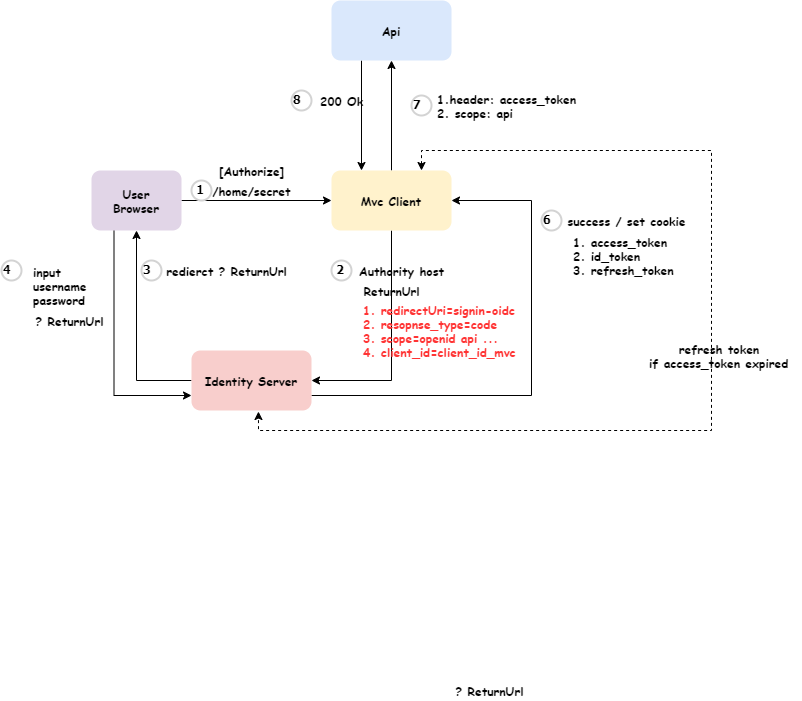

The diagram above was exported from draw.io. Its source (the exported page's mxGraphModel, read from the mxfile embedded in the PNG):
<mxGraphModel dx="2272" dy="762" grid="1" gridSize="10" guides="1" tooltips="1" connect="1" arrows="1" fold="1" page="1" pageScale="1" pageWidth="850" pageHeight="1100" math="0" shadow="0">
  <root>
    <mxCell id="EKQTuJzcfZFkUUAWfcM1-0" />
    <mxCell id="EKQTuJzcfZFkUUAWfcM1-1" parent="EKQTuJzcfZFkUUAWfcM1-0" />
    <mxCell id="mU7clk5bf6NLE3HzLpV1-6" style="edgeStyle=orthogonalEdgeStyle;rounded=0;orthogonalLoop=1;jettySize=auto;html=1;exitX=0.5;exitY=1;exitDx=0;exitDy=0;entryX=1;entryY=0.5;entryDx=0;entryDy=0;fontFamily=Comic Sans MS;fontStyle=1" edge="1" parent="EKQTuJzcfZFkUUAWfcM1-1" source="jMwTqFRzABZpvoiI1aPU-0" target="mU7clk5bf6NLE3HzLpV1-1">
      <mxGeometry relative="1" as="geometry" />
    </mxCell>
    <mxCell id="mU7clk5bf6NLE3HzLpV1-22" style="edgeStyle=orthogonalEdgeStyle;rounded=0;orthogonalLoop=1;jettySize=auto;html=1;exitX=0.5;exitY=0;exitDx=0;exitDy=0;fontFamily=Comic Sans MS;fontStyle=1" edge="1" parent="EKQTuJzcfZFkUUAWfcM1-1" source="jMwTqFRzABZpvoiI1aPU-0" target="mU7clk5bf6NLE3HzLpV1-20">
      <mxGeometry relative="1" as="geometry" />
    </mxCell>
    <mxCell id="mU7clk5bf6NLE3HzLpV1-30" style="edgeStyle=orthogonalEdgeStyle;rounded=0;orthogonalLoop=1;jettySize=auto;html=1;exitX=0.75;exitY=0;exitDx=0;exitDy=0;entryX=0.558;entryY=1.017;entryDx=0;entryDy=0;entryPerimeter=0;fontFamily=Comic Sans MS;startArrow=classic;startFill=1;dashed=1;fontStyle=1" edge="1" parent="EKQTuJzcfZFkUUAWfcM1-1" source="jMwTqFRzABZpvoiI1aPU-0" target="mU7clk5bf6NLE3HzLpV1-1">
      <mxGeometry relative="1" as="geometry">
        <Array as="points">
          <mxPoint x="200" y="170" />
          <mxPoint x="490" y="170" />
          <mxPoint x="490" y="450" />
          <mxPoint x="37" y="450" />
        </Array>
      </mxGeometry>
    </mxCell>
    <mxCell id="jMwTqFRzABZpvoiI1aPU-0" value="Mvc Client" style="rounded=1;whiteSpace=wrap;html=1;fontFamily=Comic Sans MS;fillColor=#fff2cc;strokeColor=none;fontStyle=1" vertex="1" parent="EKQTuJzcfZFkUUAWfcM1-1">
      <mxGeometry x="110" y="190" width="120" height="60" as="geometry" />
    </mxCell>
    <mxCell id="jMwTqFRzABZpvoiI1aPU-3" style="edgeStyle=orthogonalEdgeStyle;rounded=0;orthogonalLoop=1;jettySize=auto;html=1;fontFamily=Comic Sans MS;fontStyle=1" edge="1" parent="EKQTuJzcfZFkUUAWfcM1-1" source="jMwTqFRzABZpvoiI1aPU-2" target="jMwTqFRzABZpvoiI1aPU-0">
      <mxGeometry relative="1" as="geometry" />
    </mxCell>
    <mxCell id="mU7clk5bf6NLE3HzLpV1-13" style="edgeStyle=orthogonalEdgeStyle;rounded=0;orthogonalLoop=1;jettySize=auto;html=1;exitX=0.25;exitY=1;exitDx=0;exitDy=0;entryX=0;entryY=0.75;entryDx=0;entryDy=0;fontFamily=Comic Sans MS;fontStyle=1" edge="1" parent="EKQTuJzcfZFkUUAWfcM1-1" source="jMwTqFRzABZpvoiI1aPU-2" target="mU7clk5bf6NLE3HzLpV1-1">
      <mxGeometry relative="1" as="geometry" />
    </mxCell>
    <mxCell id="jMwTqFRzABZpvoiI1aPU-2" value="User&lt;br&gt;Browser" style="rounded=1;whiteSpace=wrap;html=1;fontFamily=Comic Sans MS;fillColor=#e1d5e7;strokeColor=none;fontStyle=1" vertex="1" parent="EKQTuJzcfZFkUUAWfcM1-1">
      <mxGeometry x="-130" y="190" width="90" height="60" as="geometry" />
    </mxCell>
    <mxCell id="jMwTqFRzABZpvoiI1aPU-4" value="/home/secret" style="text;html=1;align=center;verticalAlign=middle;resizable=0;points=[];autosize=1;strokeColor=none;fontFamily=Comic Sans MS;fontStyle=1" vertex="1" parent="EKQTuJzcfZFkUUAWfcM1-1">
      <mxGeometry x="-15" y="200" width="90" height="20" as="geometry" />
    </mxCell>
    <mxCell id="mU7clk5bf6NLE3HzLpV1-0" value="[Authorize]" style="text;html=1;align=center;verticalAlign=middle;resizable=0;points=[];autosize=1;strokeColor=none;fontFamily=Comic Sans MS;fontStyle=1" vertex="1" parent="EKQTuJzcfZFkUUAWfcM1-1">
      <mxGeometry x="-10" y="180" width="80" height="20" as="geometry" />
    </mxCell>
    <mxCell id="mU7clk5bf6NLE3HzLpV1-3" style="edgeStyle=orthogonalEdgeStyle;rounded=0;orthogonalLoop=1;jettySize=auto;html=1;exitX=0;exitY=0.5;exitDx=0;exitDy=0;entryX=0.5;entryY=1;entryDx=0;entryDy=0;fontFamily=Comic Sans MS;fontStyle=1" edge="1" parent="EKQTuJzcfZFkUUAWfcM1-1" source="mU7clk5bf6NLE3HzLpV1-1" target="jMwTqFRzABZpvoiI1aPU-2">
      <mxGeometry relative="1" as="geometry" />
    </mxCell>
    <mxCell id="mU7clk5bf6NLE3HzLpV1-16" style="edgeStyle=orthogonalEdgeStyle;rounded=0;orthogonalLoop=1;jettySize=auto;html=1;exitX=1;exitY=0.75;exitDx=0;exitDy=0;entryX=1;entryY=0.5;entryDx=0;entryDy=0;fontFamily=Comic Sans MS;fontStyle=1" edge="1" parent="EKQTuJzcfZFkUUAWfcM1-1" source="mU7clk5bf6NLE3HzLpV1-1" target="jMwTqFRzABZpvoiI1aPU-0">
      <mxGeometry relative="1" as="geometry">
        <Array as="points">
          <mxPoint x="310" y="415" />
          <mxPoint x="310" y="220" />
        </Array>
      </mxGeometry>
    </mxCell>
    <mxCell id="mU7clk5bf6NLE3HzLpV1-1" value="Identity Server" style="rounded=1;whiteSpace=wrap;html=1;fontFamily=Comic Sans MS;fillColor=#f8cecc;strokeColor=none;fontStyle=1" vertex="1" parent="EKQTuJzcfZFkUUAWfcM1-1">
      <mxGeometry x="-30" y="370" width="120" height="60" as="geometry" />
    </mxCell>
    <mxCell id="mU7clk5bf6NLE3HzLpV1-2" value="1" style="ellipse;whiteSpace=wrap;html=1;aspect=fixed;strokeWidth=2;fontFamily=Tahoma;spacingBottom=4;spacingRight=2;strokeColor=#d3d3d3;fontStyle=1" vertex="1" parent="EKQTuJzcfZFkUUAWfcM1-1">
      <mxGeometry x="-30" y="200" width="20" height="20" as="geometry" />
    </mxCell>
    <mxCell id="mU7clk5bf6NLE3HzLpV1-4" value="2" style="ellipse;whiteSpace=wrap;html=1;aspect=fixed;strokeWidth=2;fontFamily=Tahoma;spacingBottom=4;spacingRight=2;strokeColor=#d3d3d3;fontStyle=1" vertex="1" parent="EKQTuJzcfZFkUUAWfcM1-1">
      <mxGeometry x="110" y="280" width="20" height="20" as="geometry" />
    </mxCell>
    <mxCell id="mU7clk5bf6NLE3HzLpV1-7" value="Authority host" style="text;html=1;align=center;verticalAlign=middle;resizable=0;points=[];autosize=1;strokeColor=none;fontFamily=Comic Sans MS;fontStyle=1" vertex="1" parent="EKQTuJzcfZFkUUAWfcM1-1">
      <mxGeometry x="130" y="280" width="100" height="20" as="geometry" />
    </mxCell>
    <mxCell id="mU7clk5bf6NLE3HzLpV1-9" value="ReturnUrl" style="text;html=1;align=center;verticalAlign=middle;resizable=0;points=[];autosize=1;strokeColor=none;fontFamily=Comic Sans MS;fontStyle=1" vertex="1" parent="EKQTuJzcfZFkUUAWfcM1-1">
      <mxGeometry x="135" y="300" width="70" height="20" as="geometry" />
    </mxCell>
    <mxCell id="mU7clk5bf6NLE3HzLpV1-10" value="1. redirectUri=signin-oidc&lt;br&gt;2. resopnse_type=code&lt;br&gt;3. scope=openid api ...&lt;br&gt;4. client_id=client_id_mvc" style="text;html=1;align=left;verticalAlign=middle;resizable=0;points=[];autosize=1;strokeColor=none;fontFamily=Comic Sans MS;fontColor=#FF3333;fontStyle=1" vertex="1" parent="EKQTuJzcfZFkUUAWfcM1-1">
      <mxGeometry x="140" y="320" width="170" height="60" as="geometry" />
    </mxCell>
    <mxCell id="mU7clk5bf6NLE3HzLpV1-11" value="redierct ? ReturnUrl" style="text;html=1;align=center;verticalAlign=middle;resizable=0;points=[];autosize=1;strokeColor=none;fontFamily=Comic Sans MS;fontStyle=1" vertex="1" parent="EKQTuJzcfZFkUUAWfcM1-1">
      <mxGeometry x="-65" y="280" width="140" height="20" as="geometry" />
    </mxCell>
    <mxCell id="mU7clk5bf6NLE3HzLpV1-12" value="3" style="ellipse;whiteSpace=wrap;html=1;aspect=fixed;strokeWidth=2;fontFamily=Tahoma;spacingBottom=4;spacingRight=2;strokeColor=#d3d3d3;align=left;fontStyle=1" vertex="1" parent="EKQTuJzcfZFkUUAWfcM1-1">
      <mxGeometry x="-80" y="280" width="20" height="20" as="geometry" />
    </mxCell>
    <mxCell id="mU7clk5bf6NLE3HzLpV1-14" value="input &lt;br&gt;username&lt;br&gt;password" style="text;html=1;align=left;verticalAlign=middle;resizable=0;points=[];autosize=1;strokeColor=none;fontFamily=Comic Sans MS;fontStyle=1" vertex="1" parent="EKQTuJzcfZFkUUAWfcM1-1">
      <mxGeometry x="-190" y="280" width="70" height="50" as="geometry" />
    </mxCell>
    <mxCell id="mU7clk5bf6NLE3HzLpV1-15" value="4" style="ellipse;whiteSpace=wrap;html=1;aspect=fixed;strokeWidth=2;fontFamily=Tahoma;spacingBottom=4;spacingRight=2;strokeColor=#d3d3d3;align=left;fontStyle=1" vertex="1" parent="EKQTuJzcfZFkUUAWfcM1-1">
      <mxGeometry x="-220" y="280" width="20" height="20" as="geometry" />
    </mxCell>
    <mxCell id="mU7clk5bf6NLE3HzLpV1-17" value="success / set cookie" style="text;html=1;align=center;verticalAlign=middle;resizable=0;points=[];autosize=1;strokeColor=none;fontFamily=Comic Sans MS;fontStyle=1" vertex="1" parent="EKQTuJzcfZFkUUAWfcM1-1">
      <mxGeometry x="340" y="230" width="130" height="20" as="geometry" />
    </mxCell>
    <mxCell id="mU7clk5bf6NLE3HzLpV1-18" value="6" style="ellipse;whiteSpace=wrap;html=1;aspect=fixed;strokeWidth=2;fontFamily=Tahoma;spacingBottom=4;spacingRight=2;strokeColor=#d3d3d3;align=left;fontStyle=1" vertex="1" parent="EKQTuJzcfZFkUUAWfcM1-1">
      <mxGeometry x="320" y="230" width="20" height="20" as="geometry" />
    </mxCell>
    <mxCell id="mU7clk5bf6NLE3HzLpV1-24" style="edgeStyle=orthogonalEdgeStyle;rounded=0;orthogonalLoop=1;jettySize=auto;html=1;exitX=0.25;exitY=1;exitDx=0;exitDy=0;entryX=0.25;entryY=0;entryDx=0;entryDy=0;fontFamily=Comic Sans MS;fontStyle=1" edge="1" parent="EKQTuJzcfZFkUUAWfcM1-1" source="mU7clk5bf6NLE3HzLpV1-20" target="jMwTqFRzABZpvoiI1aPU-0">
      <mxGeometry relative="1" as="geometry" />
    </mxCell>
    <mxCell id="mU7clk5bf6NLE3HzLpV1-20" value="Api" style="rounded=1;whiteSpace=wrap;html=1;fontFamily=Comic Sans MS;align=center;fillColor=#dae8fc;fontStyle=1;strokeColor=none;" vertex="1" parent="EKQTuJzcfZFkUUAWfcM1-1">
      <mxGeometry x="110" y="20" width="120" height="60" as="geometry" />
    </mxCell>
    <mxCell id="mU7clk5bf6NLE3HzLpV1-21" value="1. access_token&lt;br&gt;2. id_token&lt;br&gt;3. refresh_token" style="text;html=1;align=left;verticalAlign=middle;resizable=0;points=[];autosize=1;strokeColor=none;fontFamily=Comic Sans MS;fontStyle=1" vertex="1" parent="EKQTuJzcfZFkUUAWfcM1-1">
      <mxGeometry x="350" y="250" width="120" height="50" as="geometry" />
    </mxCell>
    <mxCell id="mU7clk5bf6NLE3HzLpV1-23" value="1.header: access_token&lt;br&gt;&lt;div style=&quot;text-align: left&quot;&gt;&lt;span&gt;2. scope: api&lt;/span&gt;&lt;/div&gt;" style="text;html=1;align=center;verticalAlign=middle;resizable=0;points=[];autosize=1;strokeColor=none;fontFamily=Comic Sans MS;fontStyle=1" vertex="1" parent="EKQTuJzcfZFkUUAWfcM1-1">
      <mxGeometry x="210" y="110" width="150" height="30" as="geometry" />
    </mxCell>
    <mxCell id="mU7clk5bf6NLE3HzLpV1-25" value="7" style="ellipse;whiteSpace=wrap;html=1;aspect=fixed;strokeWidth=2;fontFamily=Tahoma;spacingBottom=4;spacingRight=2;strokeColor=#d3d3d3;align=left;fontStyle=1" vertex="1" parent="EKQTuJzcfZFkUUAWfcM1-1">
      <mxGeometry x="190" y="115" width="20" height="20" as="geometry" />
    </mxCell>
    <mxCell id="mU7clk5bf6NLE3HzLpV1-27" value="200 Ok" style="text;html=1;align=center;verticalAlign=middle;resizable=0;points=[];autosize=1;strokeColor=none;fontFamily=Comic Sans MS;fontStyle=1" vertex="1" parent="EKQTuJzcfZFkUUAWfcM1-1">
      <mxGeometry x="90" y="110" width="60" height="20" as="geometry" />
    </mxCell>
    <mxCell id="mU7clk5bf6NLE3HzLpV1-28" value="8" style="ellipse;whiteSpace=wrap;html=1;aspect=fixed;strokeWidth=2;fontFamily=Tahoma;spacingBottom=4;spacingRight=2;strokeColor=#d3d3d3;align=left;fontStyle=1" vertex="1" parent="EKQTuJzcfZFkUUAWfcM1-1">
      <mxGeometry x="70" y="110" width="20" height="20" as="geometry" />
    </mxCell>
    <mxCell id="mU7clk5bf6NLE3HzLpV1-31" value="refresh token &lt;br&gt;if access_token expired&amp;nbsp;" style="text;html=1;align=center;verticalAlign=middle;resizable=0;points=[];autosize=1;strokeColor=none;fontFamily=Comic Sans MS;fontStyle=1" vertex="1" parent="EKQTuJzcfZFkUUAWfcM1-1">
      <mxGeometry x="420" y="360" width="160" height="30" as="geometry" />
    </mxCell>
    <mxCell id="7DVigsDDiLaEeiyXNUop-0" value="&amp;nbsp;? ReturnUrl" style="text;html=1;align=center;verticalAlign=middle;resizable=0;points=[];autosize=1;strokeColor=none;fontFamily=Comic Sans MS;fontColor=#000000;fontStyle=1" vertex="1" parent="EKQTuJzcfZFkUUAWfcM1-1">
      <mxGeometry x="220" y="700" width="90" height="20" as="geometry" />
    </mxCell>
    <mxCell id="7DVigsDDiLaEeiyXNUop-1" value="&amp;nbsp;? ReturnUrl" style="text;html=1;align=center;verticalAlign=middle;resizable=0;points=[];autosize=1;strokeColor=none;fontFamily=Comic Sans MS;fontColor=#000000;fontStyle=1" vertex="1" parent="EKQTuJzcfZFkUUAWfcM1-1">
      <mxGeometry x="-200" y="330" width="90" height="20" as="geometry" />
    </mxCell>
  </root>
</mxGraphModel>